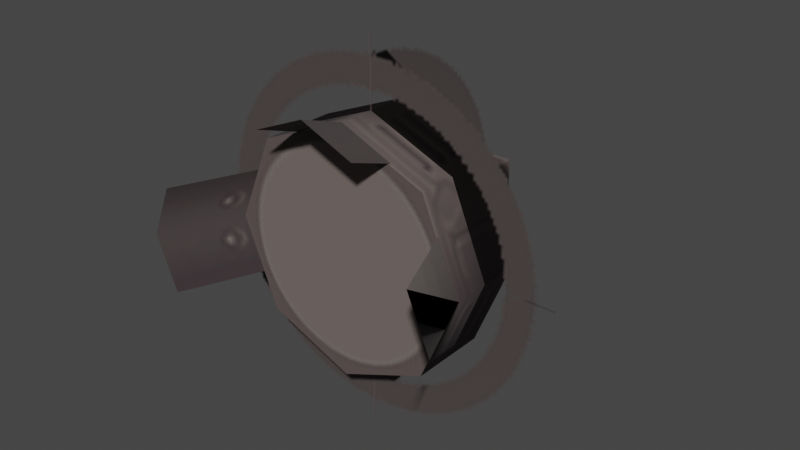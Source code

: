# Source: search_light.blend  (saved by Blender 3.4.6; exported with 4.5.12 LTS)
import bpy
from mathutils import Matrix  # noqa: F401  (used for matrix-valued properties, if any)

bpy.ops.wm.read_factory_settings(use_empty=True)
scene = bpy.context.scene
scene.name = 'Scene'

# ---- collections
col_collection = bpy.data.collections.new('Collection'); scene.collection.children.link(col_collection)

# ---- images (referenced by path relative to the original .blend; pixels are not part of the script)
import os
ASSET_DIR = os.environ.get("B2B_ASSET_DIR", "")  # directory of the original .blend (textures are referenced by path, not embedded)
HERE = os.path.dirname(os.path.abspath(__file__))  # packed textures are extracted next to this script under _unpacked/

def load_image(name, relpath, width, height, colorspace="sRGB"):
    """Load a texture the original file referenced (path relative to the .blend, or extracted next to this script)."""
    p = next((c for c in (os.path.join(HERE, relpath), os.path.join(ASSET_DIR, relpath)) if relpath and os.path.exists(c)), "")
    if p:
        img = bpy.data.images.load(p, check_existing=True)
        img.name = name
    else:  # same state as the original file: an image datablock whose file is absent (Cycles renders it pink)
        img = bpy.data.images.new(name, width, height)
        img.source = "FILE"
        img.filepath = "//" + (relpath or name)
    img.colorspace_settings.name = colorspace
    return img
img_image_0 = load_image('Image_0', '_unpacked/Image_0.a418477c.png', 256, 256, 'sRGB')

# ---- materials (node trees are filled in below, after node groups)
mat_lamp_rail = bpy.data.materials.new('lamp_rail')
mat_lamp_rail.use_backface_culling = True
mat_lamp_rail.use_transparent_shadow = False

# ---- material node trees
mat_lamp_rail.use_nodes = True; mat_lamp_rail.node_tree.nodes.clear()
_N = mat_lamp_rail.node_tree.nodes; _L = mat_lamp_rail.node_tree.links
n0 = _N.new('ShaderNodeBsdfPrincipled'); n0.name = 'Principled BSDF'; n0.location = (10, 300)
n0.distribution = 'GGX'
n0.subsurface_method = 'RANDOM_WALK_SKIN'
n0.inputs[2].default_value = 1.0
n0.inputs[27].default_value = (0.0, 0.0, 0.0, 1.0)
n0.inputs[28].default_value = 1.0
n1 = _N.new('ShaderNodeOutputMaterial'); n1.name = 'Material Output'; n1.location = (320, 270)
n2 = _N.new('ShaderNodeTexImage'); n2.name = 'Image Texture'; n2.location = (-440, 210)
n2.label = 'BASE COLOR'
n2.image = img_image_0
_L.new(n0.outputs[0], n1.inputs[0])
_L.new(n2.outputs[0], n0.inputs[0])
_L.new(n2.outputs[1], n0.inputs[4])
n1.is_active_output = True

# ---- world
world_world = bpy.data.worlds.new('World'); scene.world = world_world
world_world.use_nodes = True; world_world.node_tree.nodes.clear()
_N = world_world.node_tree.nodes; _L = world_world.node_tree.links
n0 = _N.new('ShaderNodeOutputWorld'); n0.name = 'World Output'; n0.location = (300, 300)
n1 = _N.new('ShaderNodeBackground'); n1.name = 'Background'; n1.location = (10, 300)
n1.inputs[0].default_value = (0.05088, 0.05088, 0.05088, 1.0)
_L.new(n1.outputs[0], n0.inputs[0])
n0.is_active_output = True
world_world.color = (0.05088, 0.05088, 0.05088)
world_world.use_sun_shadow = False
world_world.sun_shadow_jitter_overblur = 0.0

# ---- meshes
me_rsrc_world_prop_clockworks_searchlight_01_meshnodes__searchligh = bpy.data.meshes.new('rsrc.world.prop.clockworks.searchlight_01-MeshNodes["searchLigh')
me_rsrc_world_prop_clockworks_searchlight_01_meshnodes__searchligh.from_pydata([(-0.1008, 0.1008, 0.48), (0.126, 0.126, 0.24), (0.1008, 0.1008, 0.48), (0.1008, -0.1008, 0.48), (-0.126, -0.126, 0.24), (-0.126, 0.126, 0.24), (-0.1008, -0.1008, 0.48), (0.315, -0.315, -0.28), (6.938e-08, -0.4454, -0.28), (-0.4474, 6.104e-07, -0.27), (-0.5674, 7.629e-07, -0.56), (-0.367, -0.189, -0.27), (-0.487, -0.189, -0.56), (0.5674, 6.104e-07, -0.56), (0.487, 0.189, -0.56), (0.189, -0.367, -0.27), (6.787e-08, -0.4474, -0.27), (-0.367, 0.189, -0.27), (-0.487, 0.189, -0.56), (0.367, 0.189, -0.27), (0.4474, 6.104e-07, -0.27), (0.487, -0.189, -0.56), (0.367, -0.189, -0.27), (9.354e-08, -0.5074, -0.44), (0.189, -0.427, -0.44), (-0.189, -0.427, -0.44), (-0.189, -0.367, -0.27), (-0.315, -0.315, -1.62e-07), (0.315, 0.315, 1.62e-07), (2.71e-08, -0.4454, -1.526e-07), (0.126, -0.126, 0.24), (-0.4454, 5.341e-07, -2.911e-08), (-0.315, 0.315, -0.28), (-0.4454, 6.485e-07, -0.28), (-0.315, 0.315, 6.688e-08), (-0.315, -0.315, -0.28), (6.938e-08, 0.4454, -0.28), (2.71e-08, 0.4454, 3.815e-08), (0.315, 0.315, -0.28), (0.315, -0.315, -6.688e-08), (0.4454, 5.722e-07, -0.28), (0.4454, 4.578e-07, -4.718e-08)], [], [(1, 5, 0), (0, 2, 1), (30, 1, 2), (2, 3, 30), (4, 30, 3), (3, 6, 4), (6, 2, 0), (6, 3, 2), (5, 4, 6), (6, 0, 5), (32, 36, 38), (32, 38, 40), (32, 40, 33), (33, 40, 7), (33, 7, 35), (35, 7, 8), (9, 17, 18), (9, 18, 10), (11, 9, 10), (11, 10, 12), (19, 13, 14), (19, 20, 13), (20, 21, 13), (15, 23, 24), (15, 16, 23), (16, 25, 23), (16, 26, 25), (22, 20, 21), (34, 31, 5), (37, 34, 5), (4, 5, 31), (5, 1, 37), (31, 27, 4), (28, 37, 1), (27, 29, 4), (41, 28, 1), (30, 4, 29), (1, 30, 41), (39, 41, 30), (29, 39, 30), (31, 32, 33), (27, 31, 33), (31, 34, 32), (27, 33, 35), (34, 36, 32), (29, 27, 35), (34, 37, 36), (29, 35, 8), (37, 38, 36), (39, 29, 8), (37, 28, 38), (39, 8, 7), (28, 40, 38), (41, 39, 7), (41, 7, 40), (28, 41, 40)])
me_rsrc_world_prop_clockworks_searchlight_01_meshnodes__searchligh.polygons.foreach_set('use_smooth', [0, 0, 0, 0, 0, 0, 0, 0, 0, 0, 0, 0, 0, 0, 0, 0, 1, 1, 1, 1, 1, 1, 1, 1, 1, 1, 1, 1, 1, 1, 1, 1, 1, 1, 1, 1, 1, 1, 1, 1, 1, 1, 1, 1, 1, 1, 1, 1, 1, 1, 1, 1, 1, 1, 1, 1])
_uv = me_rsrc_world_prop_clockworks_searchlight_01_meshnodes__searchligh.uv_layers.new(name='UVMap')
_uv.uv.foreach_set('vector', [0.7798, 0.6549, 0.7794, 0.5772, 0.8466, 0.5849, 0.8466, 0.5849, 0.8466, 0.6471, 0.7798, 0.6549, 0.7791, 0.7386, 0.7787, 0.6608, 0.8459, 0.6686, 0.8459, 0.6686, 0.8459, 0.7308, 0.7791, 0.7386, 0.1262, 0.3694, 0.2039, 0.369, 0.1961, 0.4362, 0.1961, 0.4362, 0.1339, 0.4362, 0.1262, 0.3694, 0.133, 0.4415, 0.1989, 0.5075, 0.133, 0.5075, 0.133, 0.4415, 0.1989, 0.4415, 0.1989, 0.5075, 0.7791, 0.7386, 0.7787, 0.6608, 0.8459, 0.6686, 0.8459, 0.6686, 0.8459, 0.7308, 0.7791, 0.7386, 0.6279, 0.9895, 0.5089, 0.9895, 0.4248, 0.9054, 0.6279, 0.9895, 0.4248, 0.9054, 0.4248, 0.7864, 0.6279, 0.9895, 0.4248, 0.7864, 0.712, 0.9054, 0.712, 0.9054, 0.4248, 0.7864, 0.5089, 0.7023, 0.712, 0.9054, 0.5089, 0.7023, 0.712, 0.7864, 0.712, 0.7864, 0.5089, 0.7023, 0.6279, 0.7023, 0.1819, 0.6882, 0.1226, 0.6882, 0.1226, 0.5926, 0.1819, 0.6882, 0.1226, 0.5926, 0.1819, 0.5926, 0.2412, 0.6882, 0.1819, 0.6882, 0.1819, 0.5926, 0.2412, 0.6882, 0.1819, 0.5926, 0.2412, 0.5926, 0.2412, 0.6882, 0.1819, 0.5926, 0.2412, 0.5926, 0.2412, 0.6882, 0.1819, 0.6882, 0.1819, 0.5926, 0.1819, 0.6882, 0.1226, 0.5926, 0.1819, 0.5926, 0.2411, 0.5749, 0.1819, 0.5216, 0.2411, 0.5216, 0.2411, 0.5749, 0.1819, 0.5752, 0.1819, 0.5216, 0.1819, 0.5752, 0.1227, 0.5216, 0.1819, 0.5216, 0.1819, 0.5752, 0.1227, 0.5749, 0.1227, 0.5216, 0.9944, 0.6708, 0.9351, 0.6708, 0.9944, 0.5752, 0.3262, 0.7042, 0.4103, 0.7883, 0.2833, 0.8076, 0.2072, 0.7042, 0.3262, 0.7042, 0.2833, 0.8076, 0.3069, 0.8645, 0.2833, 0.8076, 0.4103, 0.7883, 0.2833, 0.8076, 0.2265, 0.8312, 0.2072, 0.7042, 0.4103, 0.7883, 0.4103, 0.9073, 0.3069, 0.8645, 0.123, 0.7883, 0.2072, 0.7042, 0.2265, 0.8312, 0.4103, 0.9073, 0.3262, 0.9915, 0.3069, 0.8645, 0.123, 0.9073, 0.123, 0.7883, 0.2265, 0.8312, 0.25, 0.888, 0.3069, 0.8645, 0.3262, 0.9915, 0.2265, 0.8312, 0.25, 0.888, 0.123, 0.9073, 0.2072, 0.9915, 0.123, 0.9073, 0.25, 0.888, 0.3262, 0.9915, 0.2072, 0.9915, 0.25, 0.888, 0.7867, 0.5571, 0.8839, 0.4734, 0.7867, 0.4734, 0.6896, 0.5571, 0.7867, 0.5571, 0.7867, 0.4734, 0.7867, 0.5571, 0.8839, 0.5571, 0.8839, 0.4734, 0.6896, 0.5571, 0.7867, 0.4734, 0.6896, 0.4734, 0.8839, 0.5571, 0.9811, 0.4734, 0.8839, 0.4734, 0.5924, 0.5571, 0.6896, 0.5571, 0.6896, 0.4734, 0.8839, 0.5571, 0.9811, 0.5571, 0.9811, 0.4734, 0.5924, 0.5571, 0.6896, 0.4734, 0.5924, 0.4734, 0.9811, 0.5571, 0.8839, 0.4734, 0.9811, 0.4734, 0.6896, 0.5571, 0.5924, 0.5571, 0.5924, 0.4734, 0.9811, 0.5571, 0.8839, 0.5571, 0.8839, 0.4734, 0.6896, 0.5571, 0.5924, 0.4734, 0.6896, 0.4734, 0.8839, 0.5571, 0.7867, 0.4734, 0.8839, 0.4734, 0.7867, 0.5571, 0.6896, 0.5571, 0.6896, 0.4734, 0.7867, 0.5571, 0.6896, 0.4734, 0.7867, 0.4734, 0.8839, 0.5571, 0.7867, 0.5571, 0.7867, 0.4734])
me_rsrc_world_prop_clockworks_searchlight_01_meshnodes__searchligh.materials.append(mat_lamp_rail)
me_rsrc_world_prop_clockworks_searchlight_01_meshnodes__searchligh.update()
me_rsrc_world_prop_clockworks_searchlight_01_meshnodes__searchligh.normals_split_custom_set([tuple(v) for v in zip(*[iter([0.0, 0.9945, 0.1044, 0.0, 0.9945, 0.1044, 0.0, 0.9945, 0.1044, 0.0, 0.9945, 0.1044, 0.0, 0.9945, 0.1044, 0.0, 0.9945, 0.1044, 0.9945, -4.043e-06, 0.1044, 0.9945, -4.043e-06, 0.1044, 0.9945, -4.043e-06, 0.1044, 0.9945, 0.0, 0.1044, 0.9945, 0.0, 0.1044, 0.9945, 0.0, 0.1044, 0.0, -0.9945, 0.1044, 0.0, -0.9945, 0.1044, 0.0, -0.9945, 0.1044, 0.0, -0.9945, 0.1044, 0.0, -0.9945, 0.1044, 0.0, -0.9945, 0.1044, 0.0, 0.0, 1.0, 0.0, 0.0, 1.0, 0.0, 0.0, 1.0, 0.0, 0.0, 1.0, 0.0, 0.0, 1.0, 0.0, 0.0, 1.0, -0.9945, 0.0, 0.1044, -0.9945, 0.0, 0.1044, -0.9945, 0.0, 0.1044, -0.9945, 0.0, 0.1044, -0.9945, 0.0, 0.1044, -0.9945, 0.0, 0.1044, 0.0, 0.0, -1.0, 0.0, 0.0, -1.0, 0.0, 0.0, -1.0, 0.0, 0.0, -1.0, 0.0, 0.0, -1.0, 0.0, 0.0, -1.0, -6.015e-08, 0.0, -1.0, -6.015e-08, 0.0, -1.0, -6.015e-08, 0.0, -1.0, 5.31e-08, 0.0, -1.0, 5.31e-08, 0.0, -1.0, 5.31e-08, 0.0, -1.0, 0.0, 0.0, -1.0, 0.0, 0.0, -1.0, 0.0, 0.0, -1.0, 0.0, 0.0, -1.0, 0.0, 0.0, -1.0, 0.0, 0.0, -1.0, -0.924, 2.735e-06, 0.3824, -0.8599, 0.3661, 0.3558, -0.8599, 0.3661, 0.3558, -0.924, 2.735e-06, 0.3824, -0.8599, 0.3661, 0.3558, -0.924, -6.313e-07, 0.3824, -0.8599, -0.3661, 0.3558, -0.924, 2.735e-06, 0.3824, -0.924, -6.313e-07, 0.3824, -0.8599, -0.3661, 0.3558, -0.924, -6.313e-07, 0.3824, -0.8599, -0.3661, 0.3558, 0.8599, 0.3661, 0.3558, 0.924, 1.308e-06, 0.3824, 0.8599, 0.3661, 0.3558, 0.8599, 0.3661, 0.3558, 0.924, -7.48e-06, 0.3824, 0.924, 1.308e-06, 0.3824, 0.924, -7.48e-06, 0.3824, 0.8599, -0.3661, 0.3558, 0.924, 1.308e-06, 0.3824, 0.3726, -0.8751, 0.3089, 7.493e-06, -0.943, 0.3328, 0.3726, -0.8751, 0.3089, 0.3726, -0.8751, 0.3089, -1.04e-05, -0.943, 0.3328, 7.493e-06, -0.943, 0.3328, -1.04e-05, -0.943, 0.3328, -0.3726, -0.8751, 0.3089, 7.493e-06, -0.943, 0.3328, -1.04e-05, -0.943, 0.3328, -0.3726, -0.8751, 0.3089, -0.3726, -0.8751, 0.3089, -0.8599, 0.3661, -0.3558, -0.924, 5.066e-06, -0.3824, -0.8599, 0.3661, -0.3558, -0.7068, 0.7068, -0.03001, -0.6785, 3.745e-05, 0.7346, -0.395, 0.395, 0.8294, 2.418e-05, 0.6785, 0.7346, -0.7068, 0.7068, -0.03001, -0.395, 0.395, 0.8294, -0.395, -0.395, 0.8294, -0.395, 0.395, 0.8294, -0.6785, 3.745e-05, 0.7346, -0.395, 0.395, 0.8294, 0.395, 0.395, 0.8294, 2.418e-05, 0.6785, 0.7346, -0.6785, 3.745e-05, 0.7346, -0.7068, -0.7068, -0.03001, -0.395, -0.395, 0.8294, 0.7068, 0.7068, -0.03001, 2.418e-05, 0.6785, 0.7346, 0.395, 0.395, 0.8294, -0.7068, -0.7068, -0.03001, -3.797e-05, -0.6785, 0.7346, -0.395, -0.395, 0.8294, 0.6785, -2.506e-05, 0.7346, 0.7068, 0.7068, -0.03001, 0.395, 0.395, 0.8294, 0.395, -0.395, 0.8294, -0.395, -0.395, 0.8294, -3.797e-05, -0.6785, 0.7346, 0.395, 0.395, 0.8294, 0.395, -0.395, 0.8294, 0.6785, -2.506e-05, 0.7346, 0.7068, -0.7068, -0.03001, 0.6785, -2.506e-05, 0.7346, 0.395, -0.395, 0.8294, -3.797e-05, -0.6785, 0.7346, 0.7068, -0.7068, -0.03001, 0.395, -0.395, 0.8294, -0.6785, 3.745e-05, 0.7346, -0.7071, 0.7071, 3.698e-08, -1.0, -8.933e-06, 3.698e-08, -0.7068, -0.7068, -0.03001, -0.6785, 3.745e-05, 0.7346, -1.0, -8.933e-06, 3.698e-08, -0.6785, 3.745e-05, 0.7346, -0.7068, 0.7068, -0.03001, -0.7071, 0.7071, 3.698e-08, -0.7068, -0.7068, -0.03001, -1.0, -8.933e-06, 3.698e-08, -0.7071, -0.7071, -7.396e-08, -0.7068, 0.7068, -0.03001, -9.2e-06, 1.0, 1.439e-07, -0.7071, 0.7071, 3.698e-08, -3.797e-05, -0.6785, 0.7346, -0.7068, -0.7068, -0.03001, -0.7071, -0.7071, -7.396e-08, -0.7068, 0.7068, -0.03001, 2.418e-05, 0.6785, 0.7346, -9.2e-06, 1.0, 1.439e-07, -3.797e-05, -0.6785, 0.7346, -0.7071, -0.7071, -7.396e-08, 9.426e-06, -1.0, -1.439e-07, 2.418e-05, 0.6785, 0.7346, 0.7071, 0.7071, 7.396e-08, -9.2e-06, 1.0, 1.439e-07, 0.7068, -0.7068, -0.03001, -3.797e-05, -0.6785, 0.7346, 9.426e-06, -1.0, -1.439e-07, 2.418e-05, 0.6785, 0.7346, 0.7068, 0.7068, -0.03001, 0.7071, 0.7071, 7.396e-08, 0.7068, -0.7068, -0.03001, 9.426e-06, -1.0, -1.439e-07, 0.7071, -0.7071, -3.698e-08, 0.7068, 0.7068, -0.03001, 1.0, 9.467e-06, -3.698e-08, 0.7071, 0.7071, 7.396e-08, 0.6785, -2.506e-05, 0.7346, 0.7068, -0.7068, -0.03001, 0.7071, -0.7071, -3.698e-08, 0.6785, -2.506e-05, 0.7346, 0.7071, -0.7071, -3.698e-08, 1.0, 9.467e-06, -3.698e-08, 0.7068, 0.7068, -0.03001, 0.6785, -2.506e-05, 0.7346, 1.0, 9.467e-06, -3.698e-08])] * 3)])
me_rsrc_world_prop_clockworks_searchlight_01_meshnodes__search = bpy.data.meshes.new('rsrc.world.prop.clockworks.searchlight_01-MeshNodes["search')
me_rsrc_world_prop_clockworks_searchlight_01_meshnodes__search.from_pydata([(-1.418e-08, 0.696, 0.556), (-6.376e-08, -4.196e-07, 0.556), (2.038e-08, -0.696, -0.14), (-1.133e-07, -0.696, 0.556), (-0.696, 0.696, -0.14), (-0.696, -1.144e-07, -0.14), (1.195e-07, 0.696, -0.14), (6.996e-08, -1.907e-07, -0.14), (0.696, 0.696, -0.14), (-0.696, -0.696, -0.14), (0.696, -1.907e-07, -0.14), (0.696, -0.696, -0.14)], [], [(6, 7, 0), (1, 0, 7), (7, 2, 1), (3, 1, 2), (4, 5, 6), (7, 6, 5), (6, 7, 8), (5, 9, 7), (10, 8, 7), (2, 7, 9), (7, 2, 10), (11, 10, 2)])
_uv = me_rsrc_world_prop_clockworks_searchlight_01_meshnodes__search.uv_layers.new(name='UVMap')
_uv.uv.foreach_set('vector', [1.0, 0.75, 1.0, 1.0, 0.75, 0.75, 0.75, 1.0, 0.75, 0.75, 1.0, 1.0, 1.0, 1.0, 1.0, 0.75, 0.75, 1.0, 0.75, 0.75, 0.75, 1.0, 1.0, 0.75, 0.75, 0.75, 0.75, 1.0, 1.0, 0.75, 1.0, 1.0, 1.0, 0.75, 0.75, 1.0, 1.0, 0.75, 1.0, 1.0, 0.75, 0.75, 0.75, 1.0, 0.75, 0.75, 1.0, 1.0, 0.75, 1.0, 0.75, 0.75, 1.0, 1.0, 1.0, 0.75, 1.0, 1.0, 0.75, 0.75, 1.0, 1.0, 1.0, 0.75, 0.75, 1.0, 0.75, 0.75, 0.75, 1.0, 1.0, 0.75])
me_rsrc_world_prop_clockworks_searchlight_01_meshnodes__search.materials.append(mat_lamp_rail)
me_rsrc_world_prop_clockworks_searchlight_01_meshnodes__search.update()
me_rsrc_world_prop_clockworks_searchlight_01_meshnodes__search.normals_split_custom_set([tuple(v) for v in zip(*[iter([-1.0, 7.124e-08, -1.921e-07, -1.0, 7.124e-08, -1.921e-07, -1.0, 7.124e-08, -1.921e-07, -1.0, 7.124e-08, -1.921e-07, -1.0, 7.124e-08, -1.921e-07, -1.0, 7.124e-08, -1.921e-07, -1.0, 7.124e-08, -1.921e-07, -1.0, 7.124e-08, -1.921e-07, -1.0, 7.124e-08, -1.921e-07, -1.0, 7.124e-08, -1.921e-07, -1.0, 7.124e-08, -1.921e-07, -1.0, 7.124e-08, -1.921e-07, 0.0, -1.434e-06, 1.0, 0.0, -1.434e-06, 1.0, 0.0, -1.434e-06, 1.0, -1.415e-06, 1.173e-13, 1.0, -1.415e-06, 1.173e-13, 1.0, -1.415e-06, 1.173e-13, 1.0, 0.0, 0.0, 1.0, 0.0, 0.0, 1.0, 0.0, 0.0, 1.0, -1.446e-06, 0.0, 1.0, -1.446e-06, 0.0, 1.0, -1.446e-06, 0.0, 1.0, 0.0, 0.0, 1.0, 0.0, 0.0, 1.0, 0.0, 0.0, 1.0, 0.0, -1.434e-06, 1.0, 0.0, -1.434e-06, 1.0, 0.0, -1.434e-06, 1.0, 0.0, -1.434e-06, 1.0, 0.0, -1.434e-06, 1.0, 0.0, -1.434e-06, 1.0, 0.0, -1.434e-06, 1.0, 0.0, -1.434e-06, 1.0, 0.0, -1.434e-06, 1.0])] * 3)])

# ---- objects
ob_clockworks_searchlight_01_meshnodes__searchlight = bpy.data.objects.new('clockworks.searchlight_01-MeshNodes["searchLight"]', me_rsrc_world_prop_clockworks_searchlight_01_meshnodes__searchligh)
ob_clockworks_searchlight_01_meshnodes__searchlight_twosided = bpy.data.objects.new('clockworks.searchlight_01-MeshNodes["searchLight_twosided"]', me_rsrc_world_prop_clockworks_searchlight_01_meshnodes__search)

# ---- transforms, parenting, visibility, modifiers, constraints
ob_clockworks_searchlight_01_meshnodes__searchlight.location = (0.0, 0.0, 0.0)
ob_clockworks_searchlight_01_meshnodes__searchlight.rotation_mode = 'QUATERNION'
ob_clockworks_searchlight_01_meshnodes__searchlight.rotation_quaternion = (0.7071, -0.7071, -1.57e-16, -9.358e-24)
ob_clockworks_searchlight_01_meshnodes__searchlight_twosided.location = (0.0, 0.0, 0.0)
ob_clockworks_searchlight_01_meshnodes__searchlight_twosided.rotation_mode = 'QUATERNION'
ob_clockworks_searchlight_01_meshnodes__searchlight_twosided.rotation_quaternion = (0.7071, -0.7071, -1.57e-16, -9.358e-24)

# ---- collection membership
scene.collection.objects.link(ob_clockworks_searchlight_01_meshnodes__searchlight)
scene.collection.objects.link(ob_clockworks_searchlight_01_meshnodes__searchlight_twosided)

# ---- scene / render settings (as saved in the file)
scene.frame_start = 1; scene.frame_end = 250; scene.frame_set(1)
scene.render.engine = 'BLENDER_EEVEE_NEXT'
scene.cycles.sampling_pattern = 'TABULATED_SOBOL'
scene.cycles.use_light_tree = False
scene.view_settings.view_transform = 'Filmic'
bpy.context.view_layer.update()

# ---- added for rendering (the .blend has no active camera and no usable light): camera, sun
cam_auto = bpy.data.cameras.new('AutoCamera')
cam_auto.lens = 50.0
cam_auto.sensor_width = 36.0
cam_auto.clip_end = 1000.0
ob_auto_camera = bpy.data.objects.new('AutoCamera', cam_auto)
scene.collection.objects.link(ob_auto_camera)
ob_auto_camera.location = (2.0937, -2.51445, 1.67496)
ob_auto_camera.rotation_euler = (1.09748, -7.21219e-08, 0.694738)
scene.camera = ob_auto_camera
light_auto_sun = bpy.data.lights.new('AutoSun', 'SUN')
light_auto_sun.energy = 3.0
light_auto_sun.angle = 0.0523599
ob_auto_sun = bpy.data.objects.new('AutoSun', light_auto_sun)
scene.collection.objects.link(ob_auto_sun)
ob_auto_sun.rotation_euler = (0.872665, 0.174533, 0.523599)
bpy.context.view_layer.update()
